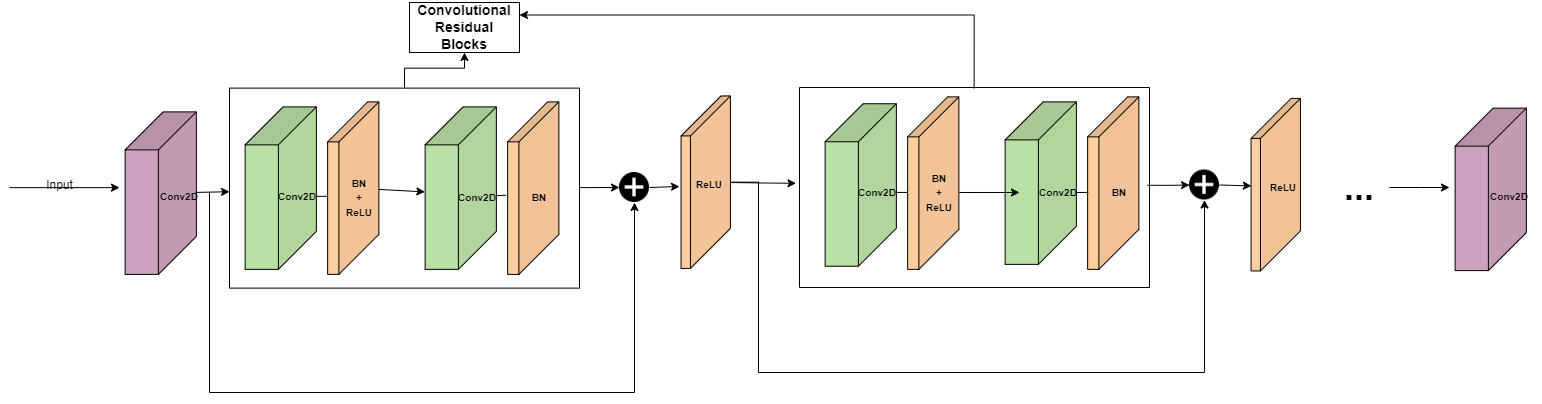

The diagram above was exported from draw.io. Its source (the exported page's mxGraphModel, read from the mxfile embedded in the PNG):
<mxGraphModel dx="2573" dy="773" grid="1" gridSize="10" guides="1" tooltips="1" connect="1" arrows="1" fold="1" page="1" pageScale="1" pageWidth="850" pageHeight="1100" math="0" shadow="0">
  <root>
    <mxCell id="0" />
    <mxCell id="1" parent="0" />
    <mxCell id="ZXroskhcr1DhtgbHDSTy-18" value="" style="edgeStyle=none;rounded=0;orthogonalLoop=1;jettySize=auto;html=1;" parent="1" source="ZXroskhcr1DhtgbHDSTy-5" target="ZXroskhcr1DhtgbHDSTy-16" edge="1">
      <mxGeometry relative="1" as="geometry" />
    </mxCell>
    <mxCell id="ZXroskhcr1DhtgbHDSTy-5" value="" style="shape=cube;whiteSpace=wrap;html=1;boundedLbl=1;backgroundOutline=1;darkOpacity=0.05;darkOpacity2=0.1;rotation=90;size=38;fillColor=#CDA2BE;" parent="1" vertex="1">
      <mxGeometry x="10" y="165" width="162.5" height="71.25" as="geometry" />
    </mxCell>
    <mxCell id="ZXroskhcr1DhtgbHDSTy-8" value="" style="shape=cube;whiteSpace=wrap;html=1;boundedLbl=1;backgroundOutline=1;darkOpacity=0.05;darkOpacity2=0.1;rotation=90;size=38;fillColor=#CDA2BE;" parent="1" vertex="1">
      <mxGeometry x="1340" y="161.26" width="162.5" height="71.25" as="geometry" />
    </mxCell>
    <mxCell id="ZXroskhcr1DhtgbHDSTy-9" value="" style="endArrow=classic;html=1;rounded=0;" parent="1" edge="1">
      <mxGeometry width="50" height="50" relative="1" as="geometry">
        <mxPoint x="-60" y="195.13" as="sourcePoint" />
        <mxPoint x="50" y="195.13" as="targetPoint" />
      </mxGeometry>
    </mxCell>
    <mxCell id="ZXroskhcr1DhtgbHDSTy-19" value="" style="edgeStyle=none;rounded=0;orthogonalLoop=1;jettySize=auto;html=1;entryX=0;entryY=0.5;entryDx=0;entryDy=0;" parent="1" source="ZXroskhcr1DhtgbHDSTy-16" edge="1" target="ZXroskhcr1DhtgbHDSTy-60">
      <mxGeometry relative="1" as="geometry">
        <mxPoint x="530" y="190" as="targetPoint" />
      </mxGeometry>
    </mxCell>
    <mxCell id="6JXIvYYn791RYErXZqdd-17" value="" style="edgeStyle=orthogonalEdgeStyle;rounded=0;orthogonalLoop=1;jettySize=auto;html=1;" edge="1" parent="1" source="ZXroskhcr1DhtgbHDSTy-16" target="6JXIvYYn791RYErXZqdd-15">
      <mxGeometry relative="1" as="geometry" />
    </mxCell>
    <mxCell id="ZXroskhcr1DhtgbHDSTy-16" value="" style="verticalLabelPosition=bottom;verticalAlign=top;html=1;shape=mxgraph.basic.polygon;polyCoords=[[0,0],[0.75,0],[1,0],[1,1],[0.75,1],[0.25,1],[0,1],[0,0]];polyline=2;fillColor=none;thickness=3" parent="1" vertex="1">
      <mxGeometry x="160" y="95.63" width="350" height="200" as="geometry" />
    </mxCell>
    <mxCell id="6JXIvYYn791RYErXZqdd-18" style="edgeStyle=orthogonalEdgeStyle;rounded=0;orthogonalLoop=1;jettySize=auto;html=1;entryX=1;entryY=0.25;entryDx=0;entryDy=0;exitX=0.499;exitY=0.004;exitDx=0;exitDy=0;exitPerimeter=0;" edge="1" parent="1" source="ZXroskhcr1DhtgbHDSTy-17" target="6JXIvYYn791RYErXZqdd-15">
      <mxGeometry relative="1" as="geometry">
        <mxPoint x="900" y="80" as="sourcePoint" />
      </mxGeometry>
    </mxCell>
    <mxCell id="ZXroskhcr1DhtgbHDSTy-17" value="" style="verticalLabelPosition=bottom;verticalAlign=top;html=1;shape=mxgraph.basic.polygon;polyCoords=[[0,0],[0.75,0],[1,0],[1,1],[0.75,1],[0.25,1],[0,1],[0,0]];polyline=2;fillColor=none;thickness=3" parent="1" vertex="1">
      <mxGeometry x="730" y="95.00000000000001" width="350" height="200" as="geometry" />
    </mxCell>
    <mxCell id="ZXroskhcr1DhtgbHDSTy-29" value="" style="shape=cube;whiteSpace=wrap;html=1;boundedLbl=1;backgroundOutline=1;darkOpacity=0.05;darkOpacity2=0.1;rotation=90;size=38;fillColor=#B9E0A5;" parent="1" vertex="1">
      <mxGeometry x="310" y="160" width="162.5" height="71.25" as="geometry" />
    </mxCell>
    <mxCell id="ZXroskhcr1DhtgbHDSTy-30" value="" style="shape=cube;whiteSpace=wrap;html=1;boundedLbl=1;backgroundOutline=1;darkOpacity=0.05;darkOpacity2=0.1;rotation=90;size=40;fillColor=#FFCE9F;" parent="1" vertex="1">
      <mxGeometry x="377.5" y="170" width="172.5" height="51.25" as="geometry" />
    </mxCell>
    <mxCell id="ZXroskhcr1DhtgbHDSTy-31" value="&lt;font style=&quot;font-size: 10px;&quot;&gt;&lt;b&gt;BN&lt;br&gt;&lt;/b&gt;&lt;/font&gt;" style="text;html=1;strokeColor=none;fillColor=none;align=center;verticalAlign=middle;whiteSpace=wrap;rounded=0;" parent="1" vertex="1">
      <mxGeometry x="440" y="180" width="60" height="50" as="geometry" />
    </mxCell>
    <mxCell id="ZXroskhcr1DhtgbHDSTy-32" value="&lt;font style=&quot;font-size: 10px;&quot;&gt;&lt;b&gt;Conv2D&lt;/b&gt;&lt;/font&gt;" style="text;html=1;strokeColor=none;fillColor=none;align=center;verticalAlign=middle;whiteSpace=wrap;rounded=0;" parent="1" vertex="1">
      <mxGeometry x="377.5" y="200" width="60" height="10" as="geometry" />
    </mxCell>
    <mxCell id="ZXroskhcr1DhtgbHDSTy-33" value="" style="shape=cube;whiteSpace=wrap;html=1;boundedLbl=1;backgroundOutline=1;darkOpacity=0.05;darkOpacity2=0.1;rotation=90;size=38;fillColor=#B9E0A5;" parent="1" vertex="1">
      <mxGeometry x="130" y="160" width="162.5" height="71.25" as="geometry" />
    </mxCell>
    <mxCell id="ZXroskhcr1DhtgbHDSTy-54" value="" style="edgeStyle=none;rounded=0;orthogonalLoop=1;jettySize=auto;html=1;entryX=0.523;entryY=1.004;entryDx=0;entryDy=0;entryPerimeter=0;" parent="1" source="ZXroskhcr1DhtgbHDSTy-34" target="ZXroskhcr1DhtgbHDSTy-29" edge="1">
      <mxGeometry relative="1" as="geometry">
        <mxPoint x="350" y="200" as="targetPoint" />
      </mxGeometry>
    </mxCell>
    <mxCell id="ZXroskhcr1DhtgbHDSTy-34" value="" style="shape=cube;whiteSpace=wrap;html=1;boundedLbl=1;backgroundOutline=1;darkOpacity=0.05;darkOpacity2=0.1;rotation=90;size=40;fillColor=#FFCE9F;" parent="1" vertex="1">
      <mxGeometry x="197.5" y="170" width="172.5" height="51.25" as="geometry" />
    </mxCell>
    <mxCell id="ZXroskhcr1DhtgbHDSTy-35" value="&lt;font style=&quot;font-size: 10px;&quot;&gt;&lt;b&gt;BN&lt;br&gt;+&lt;br&gt;ReLU&lt;br&gt;&lt;/b&gt;&lt;/font&gt;" style="text;html=1;strokeColor=none;fillColor=none;align=center;verticalAlign=middle;whiteSpace=wrap;rounded=0;" parent="1" vertex="1">
      <mxGeometry x="260" y="180" width="60" height="50" as="geometry" />
    </mxCell>
    <mxCell id="ZXroskhcr1DhtgbHDSTy-45" value="" style="shape=cube;whiteSpace=wrap;html=1;boundedLbl=1;backgroundOutline=1;darkOpacity=0.05;darkOpacity2=0.1;rotation=90;size=38;fillColor=#B9E0A5;" parent="1" vertex="1">
      <mxGeometry x="890" y="154.99" width="162.5" height="71.25" as="geometry" />
    </mxCell>
    <mxCell id="ZXroskhcr1DhtgbHDSTy-46" value="" style="shape=cube;whiteSpace=wrap;html=1;boundedLbl=1;backgroundOutline=1;darkOpacity=0.05;darkOpacity2=0.1;rotation=90;size=40;fillColor=#FFCE9F;" parent="1" vertex="1">
      <mxGeometry x="957.5" y="164.99" width="172.5" height="51.25" as="geometry" />
    </mxCell>
    <mxCell id="6JXIvYYn791RYErXZqdd-38" value="" style="edgeStyle=orthogonalEdgeStyle;rounded=0;orthogonalLoop=1;jettySize=auto;html=1;entryX=0;entryY=0.5;entryDx=0;entryDy=0;exitX=0.965;exitY=0.356;exitDx=0;exitDy=0;exitPerimeter=0;" edge="1" parent="1" source="ZXroskhcr1DhtgbHDSTy-47" target="6JXIvYYn791RYErXZqdd-19">
      <mxGeometry relative="1" as="geometry" />
    </mxCell>
    <mxCell id="ZXroskhcr1DhtgbHDSTy-47" value="&lt;font style=&quot;font-size: 10px;&quot;&gt;&lt;b&gt;BN&lt;br&gt;&lt;/b&gt;&lt;/font&gt;" style="text;html=1;strokeColor=none;fillColor=none;align=center;verticalAlign=middle;whiteSpace=wrap;rounded=0;" parent="1" vertex="1">
      <mxGeometry x="1020" y="174.99" width="60" height="50" as="geometry" />
    </mxCell>
    <mxCell id="ZXroskhcr1DhtgbHDSTy-48" value="&lt;font style=&quot;font-size: 10px;&quot;&gt;&lt;b&gt;Conv2D&lt;/b&gt;&lt;/font&gt;" style="text;html=1;strokeColor=none;fillColor=none;align=center;verticalAlign=middle;whiteSpace=wrap;rounded=0;" parent="1" vertex="1">
      <mxGeometry x="950" y="194.99" width="77.5" height="10" as="geometry" />
    </mxCell>
    <mxCell id="ZXroskhcr1DhtgbHDSTy-49" value="" style="shape=cube;whiteSpace=wrap;html=1;boundedLbl=1;backgroundOutline=1;darkOpacity=0.05;darkOpacity2=0.1;rotation=90;size=38;fillColor=#B9E0A5;" parent="1" vertex="1">
      <mxGeometry x="710" y="156.87" width="162.5" height="71.25" as="geometry" />
    </mxCell>
    <mxCell id="ZXroskhcr1DhtgbHDSTy-50" value="" style="shape=cube;whiteSpace=wrap;html=1;boundedLbl=1;backgroundOutline=1;darkOpacity=0.05;darkOpacity2=0.1;rotation=90;size=40;fillColor=#FFCE9F;" parent="1" vertex="1">
      <mxGeometry x="777.5" y="164.99" width="172.5" height="51.25" as="geometry" />
    </mxCell>
    <mxCell id="ZXroskhcr1DhtgbHDSTy-58" value="" style="edgeStyle=none;rounded=0;orthogonalLoop=1;jettySize=auto;html=1;" parent="1" source="ZXroskhcr1DhtgbHDSTy-51" target="ZXroskhcr1DhtgbHDSTy-48" edge="1">
      <mxGeometry relative="1" as="geometry">
        <Array as="points">
          <mxPoint x="890" y="199.99" />
        </Array>
      </mxGeometry>
    </mxCell>
    <mxCell id="ZXroskhcr1DhtgbHDSTy-51" value="&lt;font style=&quot;font-size: 10px;&quot;&gt;&lt;b&gt;BN&lt;br&gt;+&lt;br&gt;ReLU&lt;br&gt;&lt;/b&gt;&lt;/font&gt;" style="text;html=1;strokeColor=none;fillColor=none;align=center;verticalAlign=middle;whiteSpace=wrap;rounded=0;" parent="1" vertex="1">
      <mxGeometry x="840" y="174.99" width="60" height="50" as="geometry" />
    </mxCell>
    <mxCell id="ZXroskhcr1DhtgbHDSTy-52" value="&lt;font style=&quot;font-size: 10px;&quot;&gt;&lt;b&gt;Conv2D&lt;/b&gt;&lt;/font&gt;" style="text;html=1;strokeColor=none;fillColor=none;align=center;verticalAlign=middle;whiteSpace=wrap;rounded=0;" parent="1" vertex="1">
      <mxGeometry x="777.5" y="194.99" width="60" height="10" as="geometry" />
    </mxCell>
    <mxCell id="ZXroskhcr1DhtgbHDSTy-59" value="" style="endArrow=classic;html=1;rounded=0;entryX=0.5;entryY=1;entryDx=0;entryDy=0;" parent="1" edge="1" target="ZXroskhcr1DhtgbHDSTy-60">
      <mxGeometry width="50" height="50" relative="1" as="geometry">
        <mxPoint x="140" y="200" as="sourcePoint" />
        <mxPoint x="540" y="210" as="targetPoint" />
        <Array as="points">
          <mxPoint x="140" y="400" />
          <mxPoint x="565" y="400" />
        </Array>
      </mxGeometry>
    </mxCell>
    <mxCell id="ZXroskhcr1DhtgbHDSTy-60" value="" style="shape=image;html=1;verticalAlign=top;verticalLabelPosition=bottom;labelBackgroundColor=#ffffff;imageAspect=0;aspect=fixed;image=https://cdn3.iconfinder.com/data/icons/web-ui-3/128/Plus-2-128.png" parent="1" vertex="1">
      <mxGeometry x="550" y="180" width="30" height="30" as="geometry" />
    </mxCell>
    <mxCell id="ZXroskhcr1DhtgbHDSTy-63" value="" style="endArrow=classic;html=1;rounded=0;exitX=1;exitY=0.5;exitDx=0;exitDy=0;" parent="1" source="ZXroskhcr1DhtgbHDSTy-60" edge="1">
      <mxGeometry width="50" height="50" relative="1" as="geometry">
        <mxPoint x="500" y="290" as="sourcePoint" />
        <mxPoint x="610" y="194" as="targetPoint" />
        <Array as="points">
          <mxPoint x="610" y="194" />
        </Array>
      </mxGeometry>
    </mxCell>
    <mxCell id="ZXroskhcr1DhtgbHDSTy-64" value="&lt;font style=&quot;font-size: 10px;&quot;&gt;&lt;b&gt;Conv2D&lt;/b&gt;&lt;/font&gt;" style="text;html=1;strokeColor=none;fillColor=none;align=center;verticalAlign=middle;whiteSpace=wrap;rounded=0;" parent="1" vertex="1">
      <mxGeometry x="80" y="198.75" width="60" height="11.25" as="geometry" />
    </mxCell>
    <mxCell id="ZXroskhcr1DhtgbHDSTy-65" value="&lt;font style=&quot;font-size: 10px;&quot;&gt;&lt;b&gt;Conv2D&lt;/b&gt;&lt;/font&gt;" style="text;html=1;strokeColor=none;fillColor=none;align=center;verticalAlign=middle;whiteSpace=wrap;rounded=0;" parent="1" vertex="1">
      <mxGeometry x="1410" y="198.76999999999998" width="60" height="10" as="geometry" />
    </mxCell>
    <mxCell id="6JXIvYYn791RYErXZqdd-5" value="" style="endArrow=none;html=1;rounded=0;" edge="1" parent="1">
      <mxGeometry width="50" height="50" relative="1" as="geometry">
        <mxPoint x="827.5" y="199.92000000000002" as="sourcePoint" />
        <mxPoint x="837.5" y="199.92000000000002" as="targetPoint" />
      </mxGeometry>
    </mxCell>
    <mxCell id="6JXIvYYn791RYErXZqdd-12" value="" style="edgeStyle=orthogonalEdgeStyle;rounded=0;orthogonalLoop=1;jettySize=auto;html=1;entryX=-0.01;entryY=0.479;entryDx=0;entryDy=0;entryPerimeter=0;" edge="1" parent="1" target="ZXroskhcr1DhtgbHDSTy-17">
      <mxGeometry relative="1" as="geometry">
        <mxPoint x="660" y="190" as="sourcePoint" />
      </mxGeometry>
    </mxCell>
    <mxCell id="6JXIvYYn791RYErXZqdd-40" style="edgeStyle=orthogonalEdgeStyle;rounded=0;orthogonalLoop=1;jettySize=auto;html=1;entryX=0.5;entryY=1;entryDx=0;entryDy=0;" edge="1" parent="1" target="6JXIvYYn791RYErXZqdd-19">
      <mxGeometry relative="1" as="geometry">
        <mxPoint x="1130" y="210" as="targetPoint" />
        <mxPoint x="619.9949999999999" y="189.66764290196102" as="sourcePoint" />
        <Array as="points">
          <mxPoint x="689" y="190" />
          <mxPoint x="689" y="380" />
          <mxPoint x="1135" y="380" />
        </Array>
      </mxGeometry>
    </mxCell>
    <mxCell id="6JXIvYYn791RYErXZqdd-7" value="" style="shape=cube;whiteSpace=wrap;html=1;boundedLbl=1;backgroundOutline=1;darkOpacity=0.05;darkOpacity2=0.1;rotation=90;size=40;fillColor=#FFCE9F;" vertex="1" parent="1">
      <mxGeometry x="550" y="164.99" width="172.5" height="49.37" as="geometry" />
    </mxCell>
    <mxCell id="6JXIvYYn791RYErXZqdd-8" value="&lt;font style=&quot;font-size: 10px;&quot;&gt;&lt;b&gt;ReLU&lt;/b&gt;&lt;/font&gt;" style="text;html=1;strokeColor=none;fillColor=none;align=center;verticalAlign=middle;whiteSpace=wrap;rounded=0;" vertex="1" parent="1">
      <mxGeometry x="610" y="167.49" width="60" height="50" as="geometry" />
    </mxCell>
    <mxCell id="6JXIvYYn791RYErXZqdd-15" value="&lt;b&gt;&lt;font style=&quot;font-size: 14px;&quot;&gt;Convolutional Residual Blocks&lt;/font&gt;&lt;/b&gt;" style="text;html=1;strokeColor=#000000;fillColor=none;align=center;verticalAlign=middle;whiteSpace=wrap;rounded=0;box=1;shadow=0;" vertex="1" parent="1">
      <mxGeometry x="340" y="10" width="110" height="50" as="geometry" />
    </mxCell>
    <mxCell id="6JXIvYYn791RYErXZqdd-19" value="" style="shape=image;html=1;verticalAlign=top;verticalLabelPosition=bottom;labelBackgroundColor=#ffffff;imageAspect=0;aspect=fixed;image=https://cdn3.iconfinder.com/data/icons/web-ui-3/128/Plus-2-128.png" vertex="1" parent="1">
      <mxGeometry x="1120" y="177.49" width="30" height="30" as="geometry" />
    </mxCell>
    <mxCell id="6JXIvYYn791RYErXZqdd-20" value="" style="endArrow=classic;html=1;rounded=0;exitX=1;exitY=0.5;exitDx=0;exitDy=0;entryX=0.507;entryY=0.994;entryDx=0;entryDy=0;entryPerimeter=0;" edge="1" source="6JXIvYYn791RYErXZqdd-19" parent="1" target="6JXIvYYn791RYErXZqdd-21">
      <mxGeometry width="50" height="50" relative="1" as="geometry">
        <mxPoint x="1030" y="289.38" as="sourcePoint" />
        <mxPoint x="1180" y="190" as="targetPoint" />
        <Array as="points" />
      </mxGeometry>
    </mxCell>
    <mxCell id="6JXIvYYn791RYErXZqdd-21" value="" style="shape=cube;whiteSpace=wrap;html=1;boundedLbl=1;backgroundOutline=1;darkOpacity=0.05;darkOpacity2=0.1;rotation=90;size=40;fillColor=#FFCE9F;" vertex="1" parent="1">
      <mxGeometry x="1120" y="167.49" width="172.5" height="49.37" as="geometry" />
    </mxCell>
    <mxCell id="6JXIvYYn791RYErXZqdd-22" value="&lt;font style=&quot;font-size: 10px;&quot;&gt;&lt;b&gt;ReLU&lt;/b&gt;&lt;/font&gt;" style="text;html=1;strokeColor=none;fillColor=none;align=center;verticalAlign=middle;whiteSpace=wrap;rounded=0;" vertex="1" parent="1">
      <mxGeometry x="1183.75" y="170" width="60" height="50" as="geometry" />
    </mxCell>
    <mxCell id="6JXIvYYn791RYErXZqdd-43" style="edgeStyle=orthogonalEdgeStyle;rounded=0;orthogonalLoop=1;jettySize=auto;html=1;" edge="1" parent="1" source="6JXIvYYn791RYErXZqdd-41">
      <mxGeometry relative="1" as="geometry">
        <mxPoint x="1380" y="195" as="targetPoint" />
      </mxGeometry>
    </mxCell>
    <mxCell id="6JXIvYYn791RYErXZqdd-41" value="&lt;b&gt;&lt;font style=&quot;font-size: 36px;&quot;&gt;...&lt;/font&gt;&lt;/b&gt;" style="text;html=1;strokeColor=none;fillColor=none;align=center;verticalAlign=middle;whiteSpace=wrap;rounded=0;" vertex="1" parent="1">
      <mxGeometry x="1260" y="180" width="60" height="30" as="geometry" />
    </mxCell>
    <mxCell id="6JXIvYYn791RYErXZqdd-44" value="" style="endArrow=none;html=1;rounded=0;exitX=-0.056;exitY=0.455;exitDx=0;exitDy=0;exitPerimeter=0;entryX=0.546;entryY=-0.011;entryDx=0;entryDy=0;entryPerimeter=0;" edge="1" parent="1" source="ZXroskhcr1DhtgbHDSTy-31" target="ZXroskhcr1DhtgbHDSTy-29">
      <mxGeometry width="50" height="50" relative="1" as="geometry">
        <mxPoint x="420" y="280" as="sourcePoint" />
        <mxPoint x="430" y="270" as="targetPoint" />
      </mxGeometry>
    </mxCell>
    <mxCell id="6JXIvYYn791RYErXZqdd-48" value="&lt;font style=&quot;font-size: 10px;&quot;&gt;&lt;b&gt;Conv2D&lt;/b&gt;&lt;/font&gt;" style="text;html=1;strokeColor=none;fillColor=none;align=center;verticalAlign=middle;whiteSpace=wrap;rounded=0;" vertex="1" parent="1">
      <mxGeometry x="197.5" y="198.75" width="60" height="10" as="geometry" />
    </mxCell>
    <mxCell id="6JXIvYYn791RYErXZqdd-50" value="" style="endArrow=none;html=1;rounded=0;entryX=-0.029;entryY=0.477;entryDx=0;entryDy=0;entryPerimeter=0;exitX=0.87;exitY=0.84;exitDx=0;exitDy=0;exitPerimeter=0;" edge="1" parent="1" target="ZXroskhcr1DhtgbHDSTy-35">
      <mxGeometry width="50" height="50" relative="1" as="geometry">
        <mxPoint x="247.36000000000004" y="203.84000000000003" as="sourcePoint" />
        <mxPoint x="260.00000000000017" y="204.99" as="targetPoint" />
      </mxGeometry>
    </mxCell>
    <mxCell id="6JXIvYYn791RYErXZqdd-52" value="" style="endArrow=none;html=1;rounded=0;exitX=0.735;exitY=0.801;exitDx=0;exitDy=0;exitPerimeter=0;entryX=0.888;entryY=0.784;entryDx=0;entryDy=0;entryPerimeter=0;" edge="1" parent="1">
      <mxGeometry width="50" height="50" relative="1" as="geometry">
        <mxPoint x="1006.9625000000001" y="200.04" as="sourcePoint" />
        <mxPoint x="1018.8200000000002" y="199.86999999999998" as="targetPoint" />
      </mxGeometry>
    </mxCell>
    <mxCell id="6JXIvYYn791RYErXZqdd-53" value="Input&lt;br&gt;" style="text;html=1;align=center;verticalAlign=middle;resizable=0;points=[];autosize=1;strokeColor=none;fillColor=none;" vertex="1" parent="1">
      <mxGeometry x="-35" y="178" width="50" height="30" as="geometry" />
    </mxCell>
  </root>
</mxGraphModel>